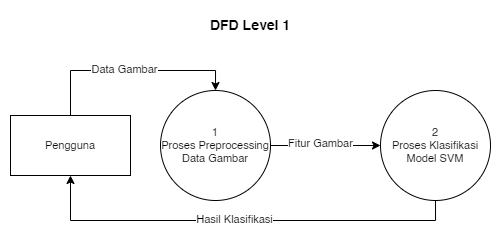

The diagram above was exported from draw.io. Its source (the exported page's mxGraphModel, read from the mxfile embedded in the PNG):
<mxGraphModel dx="570" dy="326" grid="1" gridSize="10" guides="1" tooltips="1" connect="1" arrows="1" fold="1" page="1" pageScale="1" pageWidth="850" pageHeight="1100" math="0" shadow="0">
  <root>
    <mxCell id="zo02X9cDw5qTbOIk5eoP-0" />
    <mxCell id="zo02X9cDw5qTbOIk5eoP-1" parent="zo02X9cDw5qTbOIk5eoP-0" />
    <mxCell id="zo02X9cDw5qTbOIk5eoP-2" style="edgeStyle=orthogonalEdgeStyle;rounded=0;orthogonalLoop=1;jettySize=auto;html=1;exitX=0.5;exitY=1;exitDx=0;exitDy=0;entryX=0.5;entryY=1;entryDx=0;entryDy=0;fontSize=11;" edge="1" parent="zo02X9cDw5qTbOIk5eoP-1" source="doqwxy5wwoayPbHAXhwP-0" target="zo02X9cDw5qTbOIk5eoP-7">
      <mxGeometry relative="1" as="geometry" />
    </mxCell>
    <mxCell id="zo02X9cDw5qTbOIk5eoP-3" value="Hasil Klasifikasi" style="edgeLabel;html=1;align=center;verticalAlign=middle;resizable=0;points=[];fontSize=11;" vertex="1" connectable="0" parent="zo02X9cDw5qTbOIk5eoP-2">
      <mxGeometry x="0.0322" y="-1" relative="1" as="geometry">
        <mxPoint as="offset" />
      </mxGeometry>
    </mxCell>
    <mxCell id="doqwxy5wwoayPbHAXhwP-1" style="edgeStyle=orthogonalEdgeStyle;rounded=0;orthogonalLoop=1;jettySize=auto;html=1;entryX=0;entryY=0.5;entryDx=0;entryDy=0;fontSize=14;" edge="1" parent="zo02X9cDw5qTbOIk5eoP-1" source="zo02X9cDw5qTbOIk5eoP-4" target="doqwxy5wwoayPbHAXhwP-0">
      <mxGeometry relative="1" as="geometry" />
    </mxCell>
    <mxCell id="doqwxy5wwoayPbHAXhwP-2" value="Fitur Gambar" style="edgeLabel;html=1;align=center;verticalAlign=middle;resizable=0;points=[];fontSize=11;" vertex="1" connectable="0" parent="doqwxy5wwoayPbHAXhwP-1">
      <mxGeometry x="-0.2594" y="2" relative="1" as="geometry">
        <mxPoint x="9" as="offset" />
      </mxGeometry>
    </mxCell>
    <mxCell id="zo02X9cDw5qTbOIk5eoP-4" value="&lt;font style=&quot;font-size: 11px;&quot;&gt;1&lt;br&gt;Proses Preprocessing Data Gambar&lt;/font&gt;" style="ellipse;whiteSpace=wrap;html=1;aspect=fixed;fontSize=11;" vertex="1" parent="zo02X9cDw5qTbOIk5eoP-1">
      <mxGeometry x="440" y="240" width="110" height="110" as="geometry" />
    </mxCell>
    <mxCell id="zo02X9cDw5qTbOIk5eoP-5" style="edgeStyle=orthogonalEdgeStyle;rounded=0;orthogonalLoop=1;jettySize=auto;html=1;entryX=0.5;entryY=0;entryDx=0;entryDy=0;fontSize=11;exitX=0.5;exitY=0;exitDx=0;exitDy=0;" edge="1" parent="zo02X9cDw5qTbOIk5eoP-1" source="zo02X9cDw5qTbOIk5eoP-7" target="zo02X9cDw5qTbOIk5eoP-4">
      <mxGeometry relative="1" as="geometry">
        <Array as="points">
          <mxPoint x="350" y="220" />
          <mxPoint x="495" y="220" />
        </Array>
      </mxGeometry>
    </mxCell>
    <mxCell id="zo02X9cDw5qTbOIk5eoP-6" value="Data Gambar" style="edgeLabel;html=1;align=center;verticalAlign=middle;resizable=0;points=[];fontSize=11;" vertex="1" connectable="0" parent="zo02X9cDw5qTbOIk5eoP-5">
      <mxGeometry x="-0.0609" y="1" relative="1" as="geometry">
        <mxPoint as="offset" />
      </mxGeometry>
    </mxCell>
    <mxCell id="zo02X9cDw5qTbOIk5eoP-7" value="Pengguna" style="rounded=0;whiteSpace=wrap;html=1;fontSize=11;" vertex="1" parent="zo02X9cDw5qTbOIk5eoP-1">
      <mxGeometry x="290" y="265" width="120" height="60" as="geometry" />
    </mxCell>
    <mxCell id="zo02X9cDw5qTbOIk5eoP-8" value="DFD Level 1" style="text;html=1;strokeColor=none;fillColor=none;align=center;verticalAlign=middle;whiteSpace=wrap;rounded=0;fontSize=14;fontStyle=1" vertex="1" parent="zo02X9cDw5qTbOIk5eoP-1">
      <mxGeometry x="480" y="160" width="100" height="30" as="geometry" />
    </mxCell>
    <mxCell id="doqwxy5wwoayPbHAXhwP-0" value="&lt;font style=&quot;font-size: 11px;&quot;&gt;2&lt;br&gt;Proses Klasifikasi Model SVM&lt;/font&gt;" style="ellipse;whiteSpace=wrap;html=1;aspect=fixed;fontSize=11;" vertex="1" parent="zo02X9cDw5qTbOIk5eoP-1">
      <mxGeometry x="660" y="240" width="110" height="110" as="geometry" />
    </mxCell>
  </root>
</mxGraphModel>